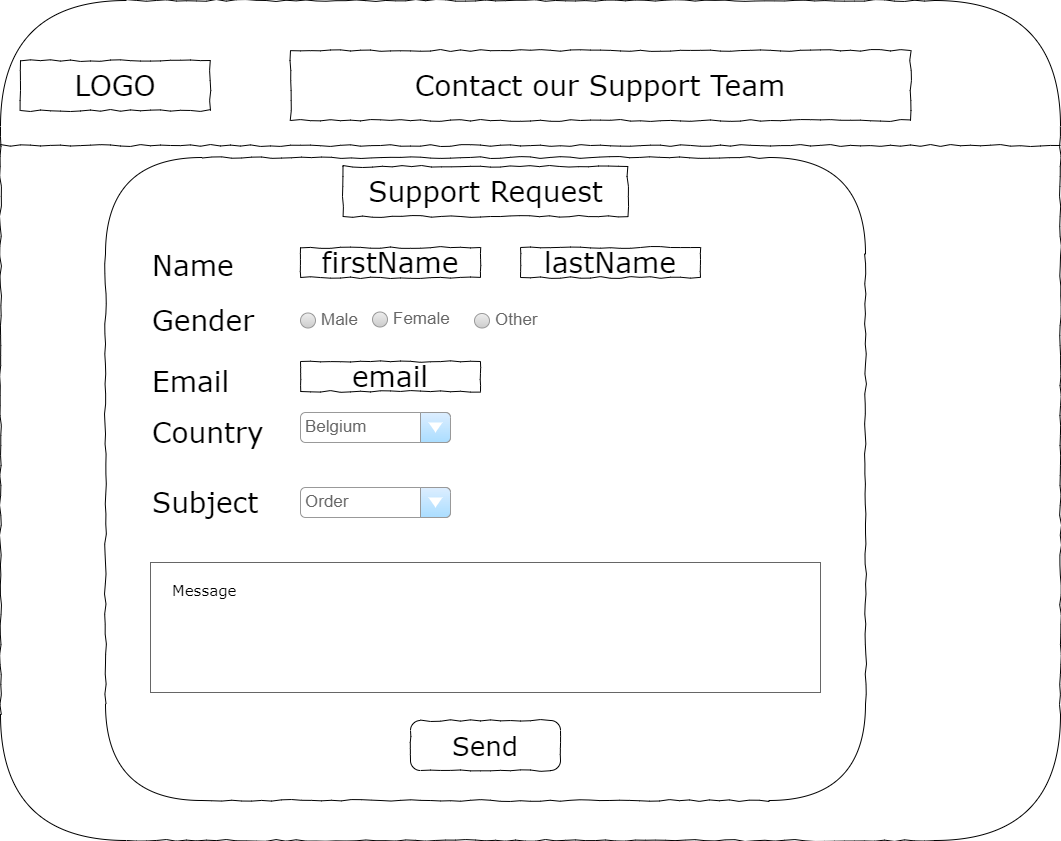

The diagram above was exported from draw.io. Its source (the exported page's mxGraphModel, read from the mxfile embedded in the PNG):
<mxGraphModel dx="1400" dy="757" grid="1" gridSize="10" guides="1" tooltips="1" connect="1" arrows="1" fold="1" page="1" pageScale="1" pageWidth="1100" pageHeight="850" background="none" math="0" shadow="0">
  <root>
    <mxCell id="0" />
    <mxCell id="1" parent="0" />
    <mxCell id="677b7b8949515195-1" value="" style="whiteSpace=wrap;html=1;rounded=1;shadow=0;labelBackgroundColor=none;strokeColor=#000000;strokeWidth=1;fillColor=none;fontFamily=Verdana;fontSize=12;fontColor=#000000;align=center;comic=1;" parent="1" vertex="1">
      <mxGeometry x="20" width="1060" height="840" as="geometry" />
    </mxCell>
    <mxCell id="677b7b8949515195-2" value="LOGO" style="whiteSpace=wrap;html=1;rounded=0;shadow=0;labelBackgroundColor=none;strokeWidth=1;fontFamily=Verdana;fontSize=28;align=center;comic=1;" parent="1" vertex="1">
      <mxGeometry x="40" y="60" width="190" height="50" as="geometry" />
    </mxCell>
    <mxCell id="677b7b8949515195-9" value="" style="line;strokeWidth=1;html=1;rounded=0;shadow=0;labelBackgroundColor=none;fillColor=none;fontFamily=Verdana;fontSize=14;fontColor=#000000;align=center;comic=1;" parent="1" vertex="1">
      <mxGeometry x="20" y="140" width="1060" height="10" as="geometry" />
    </mxCell>
    <mxCell id="RbiYEP3pjrYYxbYw-fr6-1" value="Contact our Support Team" style="whiteSpace=wrap;html=1;rounded=0;shadow=0;labelBackgroundColor=none;strokeWidth=1;fontFamily=Verdana;fontSize=28;align=center;comic=1;" vertex="1" parent="1">
      <mxGeometry x="310" y="50" width="620" height="70" as="geometry" />
    </mxCell>
    <mxCell id="RbiYEP3pjrYYxbYw-fr6-3" value="" style="rounded=1;whiteSpace=wrap;html=1;fontFamily=Verdana;fillColor=none;strokeColor=#000000;fontColor=#000000;shadow=0;labelBackgroundColor=none;strokeWidth=1;comic=1;" vertex="1" parent="1">
      <mxGeometry x="125" y="157" width="760" height="643" as="geometry" />
    </mxCell>
    <mxCell id="RbiYEP3pjrYYxbYw-fr6-28" value="" style="group" vertex="1" connectable="0" parent="1">
      <mxGeometry x="170" y="166" width="670" height="526" as="geometry" />
    </mxCell>
    <mxCell id="RbiYEP3pjrYYxbYw-fr6-4" value="Support Request" style="whiteSpace=wrap;html=1;rounded=0;shadow=0;labelBackgroundColor=none;strokeWidth=1;fontFamily=Verdana;fontSize=28;align=center;comic=1;" vertex="1" parent="RbiYEP3pjrYYxbYw-fr6-28">
      <mxGeometry x="192.5" width="285" height="50" as="geometry" />
    </mxCell>
    <mxCell id="RbiYEP3pjrYYxbYw-fr6-5" value="&lt;span style=&quot;font-weight: normal;&quot;&gt;&lt;font style=&quot;font-size: 28px;&quot; face=&quot;Verdana&quot;&gt;Name&lt;/font&gt;&lt;/span&gt;" style="text;strokeColor=none;fillColor=none;html=1;fontSize=19;fontStyle=1;verticalAlign=middle;align=left;fontFamily=Helvetica;fontColor=default;" vertex="1" parent="RbiYEP3pjrYYxbYw-fr6-28">
      <mxGeometry y="78.75" width="100" height="40" as="geometry" />
    </mxCell>
    <mxCell id="RbiYEP3pjrYYxbYw-fr6-6" value="firstName" style="whiteSpace=wrap;html=1;rounded=0;shadow=0;labelBackgroundColor=none;strokeWidth=1;fontFamily=Verdana;fontSize=28;align=center;comic=1;" vertex="1" parent="RbiYEP3pjrYYxbYw-fr6-28">
      <mxGeometry x="150" y="81" width="180" height="30" as="geometry" />
    </mxCell>
    <mxCell id="RbiYEP3pjrYYxbYw-fr6-7" value="lastName" style="whiteSpace=wrap;html=1;rounded=0;shadow=0;labelBackgroundColor=none;strokeWidth=1;fontFamily=Verdana;fontSize=28;align=center;comic=1;" vertex="1" parent="RbiYEP3pjrYYxbYw-fr6-28">
      <mxGeometry x="370" y="81" width="180" height="30" as="geometry" />
    </mxCell>
    <mxCell id="RbiYEP3pjrYYxbYw-fr6-8" value="&lt;span style=&quot;font-weight: normal;&quot;&gt;&lt;font style=&quot;font-size: 28px;&quot; face=&quot;Verdana&quot;&gt;Email&lt;/font&gt;&lt;/span&gt;" style="text;strokeColor=none;fillColor=none;html=1;fontSize=19;fontStyle=1;verticalAlign=middle;align=left;fontFamily=Helvetica;fontColor=default;" vertex="1" parent="RbiYEP3pjrYYxbYw-fr6-28">
      <mxGeometry y="195" width="100" height="40" as="geometry" />
    </mxCell>
    <mxCell id="RbiYEP3pjrYYxbYw-fr6-10" value="&lt;span style=&quot;font-weight: normal;&quot;&gt;&lt;font style=&quot;font-size: 28px;&quot; face=&quot;Verdana&quot;&gt;Gender&lt;/font&gt;&lt;/span&gt;" style="text;strokeColor=none;fillColor=none;html=1;fontSize=19;fontStyle=1;verticalAlign=middle;align=left;fontFamily=Helvetica;fontColor=default;" vertex="1" parent="RbiYEP3pjrYYxbYw-fr6-28">
      <mxGeometry y="132.5" width="100" height="43" as="geometry" />
    </mxCell>
    <mxCell id="RbiYEP3pjrYYxbYw-fr6-11" value="email" style="whiteSpace=wrap;html=1;rounded=0;shadow=0;labelBackgroundColor=none;strokeWidth=1;fontFamily=Verdana;fontSize=28;align=center;comic=1;" vertex="1" parent="RbiYEP3pjrYYxbYw-fr6-28">
      <mxGeometry x="150" y="195" width="180" height="30" as="geometry" />
    </mxCell>
    <mxCell id="RbiYEP3pjrYYxbYw-fr6-12" value="Male" style="shape=ellipse;fillColor=#eeeeee;strokeColor=#999999;gradientColor=#cccccc;html=1;align=left;spacingLeft=4;fontSize=17;fontColor=#666666;labelPosition=right;shadow=0;rounded=1;verticalAlign=middle;fontFamily=Helvetica;" vertex="1" parent="RbiYEP3pjrYYxbYw-fr6-28">
      <mxGeometry x="150" y="146.5" width="15" height="15" as="geometry" />
    </mxCell>
    <mxCell id="RbiYEP3pjrYYxbYw-fr6-19" value="Other" style="shape=ellipse;fillColor=#eeeeee;strokeColor=#999999;gradientColor=#cccccc;html=1;align=left;spacingLeft=4;fontSize=17;fontColor=#666666;labelPosition=right;shadow=0;rounded=1;verticalAlign=middle;fontFamily=Helvetica;" vertex="1" parent="RbiYEP3pjrYYxbYw-fr6-28">
      <mxGeometry x="324" y="147" width="15" height="14.5" as="geometry" />
    </mxCell>
    <mxCell id="RbiYEP3pjrYYxbYw-fr6-21" value="&lt;span style=&quot;font-weight: normal;&quot;&gt;&lt;font style=&quot;font-size: 28px;&quot; face=&quot;Verdana&quot;&gt;Country&lt;/font&gt;&lt;/span&gt;" style="text;strokeColor=none;fillColor=none;html=1;fontSize=19;fontStyle=1;verticalAlign=middle;align=left;fontFamily=Helvetica;fontColor=default;" vertex="1" parent="RbiYEP3pjrYYxbYw-fr6-28">
      <mxGeometry y="246" width="100" height="40" as="geometry" />
    </mxCell>
    <mxCell id="RbiYEP3pjrYYxbYw-fr6-23" value="Belgium" style="strokeWidth=1;shadow=0;dashed=0;align=center;html=1;shape=mxgraph.mockup.forms.comboBox;strokeColor=#999999;fillColor=#ddeeff;align=left;fillColor2=#aaddff;mainText=;fontColor=#666666;fontSize=17;spacingLeft=3;rounded=1;verticalAlign=middle;fontFamily=Helvetica;" vertex="1" parent="RbiYEP3pjrYYxbYw-fr6-28">
      <mxGeometry x="150" y="246" width="150" height="30" as="geometry" />
    </mxCell>
    <mxCell id="RbiYEP3pjrYYxbYw-fr6-24" value="&lt;span style=&quot;font-weight: normal;&quot;&gt;&lt;font style=&quot;font-size: 28px;&quot; face=&quot;Verdana&quot;&gt;Subject&lt;/font&gt;&lt;/span&gt;" style="text;strokeColor=none;fillColor=none;html=1;fontSize=19;fontStyle=1;verticalAlign=middle;align=left;fontFamily=Helvetica;fontColor=default;" vertex="1" parent="RbiYEP3pjrYYxbYw-fr6-28">
      <mxGeometry y="316" width="100" height="40" as="geometry" />
    </mxCell>
    <mxCell id="RbiYEP3pjrYYxbYw-fr6-25" value="Order" style="strokeWidth=1;shadow=0;dashed=0;align=center;html=1;shape=mxgraph.mockup.forms.comboBox;strokeColor=#999999;fillColor=#ddeeff;align=left;fillColor2=#aaddff;mainText=;fontColor=#666666;fontSize=17;spacingLeft=3;rounded=1;verticalAlign=middle;fontFamily=Helvetica;" vertex="1" parent="RbiYEP3pjrYYxbYw-fr6-28">
      <mxGeometry x="150" y="321" width="150" height="30" as="geometry" />
    </mxCell>
    <mxCell id="RbiYEP3pjrYYxbYw-fr6-27" value="" style="strokeWidth=1;shadow=0;dashed=0;align=center;html=1;shape=mxgraph.mockup.text.textBox;fontColor=#666666;align=left;fontSize=17;spacingLeft=4;spacingTop=-3;whiteSpace=wrap;strokeColor=#666666;mainText=;rounded=1;verticalAlign=middle;fontFamily=Helvetica;fillColor=default;" vertex="1" parent="RbiYEP3pjrYYxbYw-fr6-28">
      <mxGeometry y="396" width="670" height="130" as="geometry" />
    </mxCell>
    <mxCell id="RbiYEP3pjrYYxbYw-fr6-26" value="&lt;span style=&quot;font-weight: normal; font-size: 15px;&quot;&gt;&lt;font style=&quot;font-size: 15px;&quot; face=&quot;Verdana&quot;&gt;Message&lt;/font&gt;&lt;/span&gt;" style="text;strokeColor=none;fillColor=none;html=1;fontSize=15;fontStyle=1;verticalAlign=middle;align=left;fontFamily=Helvetica;fontColor=default;" vertex="1" parent="RbiYEP3pjrYYxbYw-fr6-28">
      <mxGeometry x="20" y="404" width="100" height="40" as="geometry" />
    </mxCell>
    <mxCell id="RbiYEP3pjrYYxbYw-fr6-51" value="Female" style="shape=ellipse;fillColor=#eeeeee;strokeColor=#999999;gradientColor=#cccccc;html=1;align=left;spacingLeft=4;fontSize=17;fontColor=#666666;labelPosition=right;shadow=0;rounded=1;verticalAlign=middle;fontFamily=Helvetica;" vertex="1" parent="1">
      <mxGeometry x="392" y="311.5" width="15" height="15" as="geometry" />
    </mxCell>
    <mxCell id="RbiYEP3pjrYYxbYw-fr6-52" value="Send" style="strokeWidth=1;shadow=0;dashed=0;align=center;html=1;shape=mxgraph.mockup.buttons.button;strokeColor=default;fontColor=default;mainText=;buttonStyle=round;fontSize=26;fontStyle=0;fillColor=default;whiteSpace=wrap;rounded=0;verticalAlign=middle;fontFamily=Verdana;labelBackgroundColor=none;comic=1;" vertex="1" parent="1">
      <mxGeometry x="430" y="720" width="150" height="50" as="geometry" />
    </mxCell>
  </root>
</mxGraphModel>